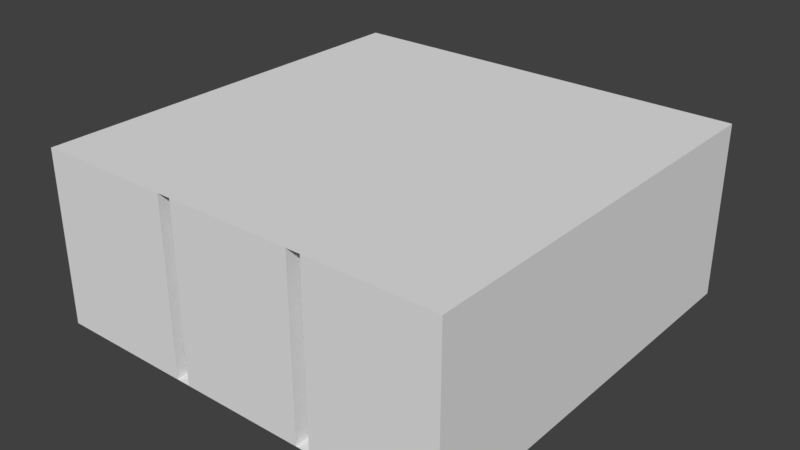 # Source: basicroom.blend  (saved by Blender 2.79.0; exported with 4.5.12 LTS)
import bpy
from mathutils import Matrix  # noqa: F401  (used for matrix-valued properties, if any)

bpy.ops.wm.read_factory_settings(use_empty=True)
scene = bpy.context.scene
scene.name = 'Scene'

# ---- collections
col_collection_1 = bpy.data.collections.new('Collection 1'); scene.collection.children.link(col_collection_1)

# ---- materials (node trees are filled in below, after node groups)
mat_material = bpy.data.materials.new('Material')
mat_material.alpha_threshold = 0.0
mat_material.use_transparent_shadow = False
mat_material.roughness = 0.5
mat_material.line_color = (0.0, 0.0, 0.0, 1.0)

# ---- material node trees

# ---- world
world_world = bpy.data.worlds.new('World'); scene.world = world_world
world_world.color = (0.05088, 0.05088, 0.05088)
world_world.use_sun_shadow = False
world_world.sun_shadow_jitter_overblur = 0.0
world_world.cycles.sampling_method = 'MANUAL'

# ---- meshes
me_cube = bpy.data.meshes.new('Cube')
me_cube.from_pydata([(-0.5, 1.0, 0.0), (2.5, 1.0, 0.0), (-3.0, 3.0, 0.0), (-3.0, -3.0, 0.0), (3.0, -3.0, 0.0), (3.0, 3.0, 0.0), (-0.5, 3.0, 0.0), (1.5, 1.0, 0.0), (3.0, 1.0, 0.0), (1.721, 1.607, 0.0), (1.0, -3.0, 0.0), (1.2, -3.0, 0.0), (1.0, -1.0, 0.0), (1.2, -1.0, 0.0), (-1.0, -3.0, 0.0), (-0.8, -3.0, 0.0), (-1.0, -1.0, 0.0), (-0.8, -1.0, 0.0), (-0.5, 1.0, 2.5), (2.5, 1.0, 2.5), (-3.0, 3.0, 2.5), (-3.0, -3.0, 2.5), (3.0, -3.0, 2.5), (3.0, 3.0, 2.5), (-0.5, 3.0, 2.5), (1.5, 1.0, 2.5), (3.0, 1.0, 2.5), (1.721, 1.607, 2.5), (1.0, -3.0, 2.5), (1.2, -3.0, 2.5), (1.0, -1.0, 2.5), (1.2, -1.0, 2.5), (-1.0, -3.0, 2.5), (-0.8, -3.0, 2.5), (-1.0, -1.0, 2.5), (-0.8, -1.0, 2.5)], [], [(8, 23, 5), (10, 30, 12), (6, 5, 23), (1, 27, 9), (14, 34, 16), (0, 24, 6), (8, 4, 22), (15, 28, 10), (7, 18, 0), (8, 19, 1), (14, 3, 21), (17, 16, 34), (6, 20, 2), (17, 33, 15), (3, 2, 20), (13, 12, 30), (4, 11, 29), (13, 29, 11), (3, 4, 2), (2, 4, 5), (23, 22, 20), (21, 20, 22), (8, 26, 23), (10, 28, 30), (6, 23, 24), (1, 19, 27), (14, 32, 34), (0, 18, 24), (8, 22, 26), (15, 33, 28), (7, 25, 18), (8, 26, 19), (14, 21, 32), (17, 34, 35), (6, 24, 20), (17, 35, 33), (3, 20, 21), (13, 30, 31), (4, 29, 22), (13, 31, 29)])
_ca = me_cube.color_attributes.new('Col', 'BYTE_COLOR', 'CORNER')
_ca.data.foreach_set('color', [0.001518, 0.0, 0.0, 1.0, 0.001518, 0.0, 0.0, 1.0, 0.001518, 0.0, 0.0, 1.0, 0.001518, 0.0, 0.0, 1.0, 0.001518, 0.0, 0.0, 1.0, 0.001518, 0.0, 0.0, 1.0, 0.001518, 0.0, 0.0, 1.0, 0.001518, 0.0, 0.0, 1.0, 0.001518, 0.0, 0.0, 1.0, 0.001518, 0.0, 0.0, 1.0, 0.001518, 0.0, 0.0, 1.0, 0.001518, 0.0, 0.0, 1.0, 0.001518, 0.0, 0.0, 1.0, 0.001518, 0.0, 0.0, 1.0, 0.001518, 0.0, 0.0, 1.0, 0.001518, 0.0, 0.0, 1.0, 0.001518, 0.0, 0.0, 1.0, 0.001518, 0.0, 0.0, 1.0, 0.001518, 0.0, 0.0, 1.0, 0.001518, 0.0, 0.0, 1.0, 0.001518, 0.0, 0.0, 1.0, 0.001518, 0.0, 0.0, 1.0, 0.001518, 0.0, 0.0, 1.0, 0.001518, 0.0, 0.0, 1.0, 0.001518, 0.0, 0.0, 1.0, 0.001518, 0.0, 0.0, 1.0, 0.001518, 0.0, 0.0, 1.0, 0.001518, 0.0, 0.0, 1.0, 0.001518, 0.0, 0.0, 1.0, 0.001518, 0.0, 0.0, 1.0, 0.001518, 0.0, 0.0, 1.0, 0.001518, 0.0, 0.0, 1.0, 0.001518, 0.0, 0.0, 1.0, 0.001518, 0.0, 0.0, 1.0, 0.001518, 0.0, 0.0, 1.0, 0.001518, 0.0, 0.0, 1.0, 0.001518, 0.0, 0.0, 1.0, 0.001518, 0.0, 0.0, 1.0, 0.001518, 0.0, 0.0, 1.0, 0.001518, 0.0, 0.0, 1.0, 0.001518, 0.0, 0.0, 1.0, 0.001518, 0.0, 0.0, 1.0, 0.001518, 0.0, 0.0, 1.0, 0.001518, 0.0, 0.0, 1.0, 0.001518, 0.0, 0.0, 1.0, 0.001518, 0.0, 0.0, 1.0, 0.001518, 0.0, 0.0, 1.0, 0.001518, 0.0, 0.0, 1.0, 0.001518, 0.0, 0.0, 1.0, 0.001518, 0.0, 0.0, 1.0, 0.001518, 0.0, 0.0, 1.0, 0.001518, 0.0, 0.0, 1.0, 0.001518, 0.0, 0.0, 1.0, 0.001518, 0.0, 0.0, 1.0, 0.001518, 0.0, 0.0, 1.0, 0.001518, 0.0, 0.0, 1.0, 0.001518, 0.0, 0.0, 1.0, 0.001518, 0.0, 0.0, 1.0, 0.001518, 0.0, 0.0, 1.0, 0.001518, 0.0, 0.0, 1.0, 0.001518, 0.0, 0.0, 1.0, 0.001518, 0.0, 0.0, 1.0, 0.001518, 0.0, 0.0, 1.0, 0.001518, 0.0, 0.0, 1.0, 0.001518, 0.0, 0.0, 1.0, 0.001518, 0.0, 0.0, 1.0, 0.001518, 0.0, 0.0, 1.0, 0.001518, 0.0, 0.0, 1.0, 0.001518, 0.0, 0.0, 1.0, 0.001518, 0.0, 0.0, 1.0, 0.001518, 0.0, 0.0, 1.0, 0.001518, 0.0, 0.0, 1.0, 0.001518, 0.0, 0.0, 1.0, 0.001518, 0.0, 0.0, 1.0, 0.001518, 0.0, 0.0, 1.0, 0.001518, 0.0, 0.0, 1.0, 0.001518, 0.0, 0.0, 1.0, 0.001518, 0.0, 0.0, 1.0, 0.001518, 0.0, 0.0, 1.0, 0.001518, 0.0, 0.0, 1.0, 0.001518, 0.0, 0.0, 1.0, 0.001518, 0.0, 0.0, 1.0, 1.0, 1.0, 1.0, 1.0, 0.001518, 0.0, 0.0, 1.0, 0.001518, 0.0, 0.0, 1.0, 0.001518, 0.0, 0.0, 1.0, 0.001518, 0.0, 0.0, 1.0, 0.001518, 0.0, 0.0, 1.0, 0.001518, 0.0, 0.0, 1.0, 0.001518, 0.0, 0.0, 1.0, 0.001518, 0.0, 0.0, 1.0, 0.001518, 0.0, 0.0, 1.0, 0.001518, 0.0, 0.0, 1.0, 0.001518, 0.0, 0.0, 1.0, 0.001518, 0.0, 0.0, 1.0, 0.001518, 0.0, 0.0, 1.0, 0.001518, 0.0, 0.0, 1.0, 0.001518, 0.0, 0.0, 1.0, 0.001518, 0.0, 0.0, 1.0, 0.001518, 0.0, 0.0, 1.0, 0.001518, 0.0, 0.0, 1.0, 0.001518, 0.0, 0.0, 1.0, 0.001518, 0.0, 0.0, 1.0, 0.001518, 0.0, 0.0, 1.0, 0.001518, 0.0, 0.0, 1.0, 0.001518, 0.0, 0.0, 1.0, 0.001518, 0.0, 0.0, 1.0, 0.001518, 0.0, 0.0, 1.0, 0.001518, 0.0, 0.0, 1.0, 0.001518, 0.0, 0.0, 1.0, 0.001518, 0.0, 0.0, 1.0, 0.001518, 0.0, 0.0, 1.0, 0.001518, 0.0, 0.0, 1.0, 0.001518, 0.0, 0.0, 1.0, 0.001518, 0.0, 0.0, 1.0, 0.001518, 0.0, 0.0, 1.0, 0.001518, 0.0, 0.0, 1.0, 0.001518, 0.0, 0.0, 1.0, 0.001518, 0.0, 0.0, 1.0, 0.001518, 0.0, 0.0, 1.0])
me_cube.materials.append(mat_material)
me_cube.use_remesh_preserve_volume = False
me_cube.use_remesh_preserve_attributes = False
me_cube.use_mirror_vertex_groups = False
me_cube.update()

# ---- objects
ob_cube = bpy.data.objects.new('Cube', me_cube)

# ---- transforms, parenting, visibility, modifiers, constraints
ob_cube.location = (0.0, 0.0, 0.0)
ob_cube.lock_rotations_4d = False
ob_cube.empty_display_type = 'ARROWS'
ob_cube.lineart.crease_threshold = 0.0

# ---- collection membership
col_collection_1.objects.link(ob_cube)

# ---- scene / render settings (as saved in the file)
scene.frame_start = 1; scene.frame_end = 250; scene.frame_set(1)
scene.render.engine = 'BLENDER_EEVEE_NEXT'
scene.render.resolution_percentage = 50
scene.render.dither_intensity = 0.0
scene.cycles.use_denoising = False
scene.cycles.samples = 128
scene.cycles.sampling_pattern = 'TABULATED_SOBOL'
scene.cycles.use_adaptive_sampling = False
scene.cycles.use_light_tree = False
scene.cycles.blur_glossy = 0.0
scene.cycles.sample_clamp_indirect = 0.0
scene.view_settings.view_transform = 'Standard'
bpy.context.view_layer.update()

# ---- added for rendering (the .blend has no active camera and no usable light): camera, sun
cam_auto = bpy.data.cameras.new('AutoCamera')
cam_auto.lens = 50.0
cam_auto.sensor_width = 36.0
cam_auto.clip_end = 1000.0
ob_auto_camera = bpy.data.objects.new('AutoCamera', cam_auto)
scene.collection.objects.link(ob_auto_camera)
ob_auto_camera.location = (8.18445, -9.82134, 7.79756)
ob_auto_camera.rotation_euler = (1.09748, -7.21219e-08, 0.694738)
scene.camera = ob_auto_camera
light_auto_sun = bpy.data.lights.new('AutoSun', 'SUN')
light_auto_sun.energy = 3.0
light_auto_sun.angle = 0.0523599
ob_auto_sun = bpy.data.objects.new('AutoSun', light_auto_sun)
scene.collection.objects.link(ob_auto_sun)
ob_auto_sun.rotation_euler = (0.872665, 0.174533, 0.523599)
bpy.context.view_layer.update()
